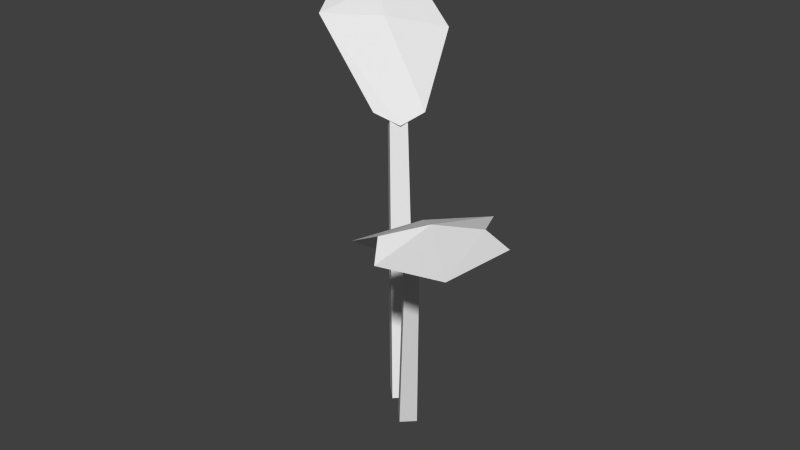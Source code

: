 # Source: rhubarbProduct.blend  (saved by Blender 2.76.0; exported with 4.5.12 LTS)
import bpy
from mathutils import Matrix  # noqa: F401  (used for matrix-valued properties, if any)

bpy.ops.wm.read_factory_settings(use_empty=True)
scene = bpy.context.scene
scene.name = 'Scene'

# ---- collections
col_collection_1 = bpy.data.collections.new('Collection 1'); scene.collection.children.link(col_collection_1)

# ---- world
world_world = bpy.data.worlds.new('World'); scene.world = world_world
world_world.color = (0.05088, 0.05088, 0.05088)
world_world.use_sun_shadow = False
world_world.sun_shadow_jitter_overblur = 0.0
world_world.cycles.sampling_method = 'MANUAL'
world_world.cycles.sample_map_resolution = 256

# ---- meshes
me_cube = bpy.data.meshes.new('Cube')
me_cube.from_pydata([(-0.08715, 0.07804, 0.2284), (-0.1285, 0.1146, 0.2176), (-0.07038, 0.06383, 0.2144), (-0.03225, 0.03341, 0.1608), (-0.1109, 0.06191, 0.2271), (-0.07121, 0.1024, 0.2254), (-0.1382, 0.07179, 0.2229), (-0.08583, 0.1228, 0.2153), (-0.1002, 0.03695, 0.2165), (-0.047, 0.02573, 0.168), (-0.04475, 0.09583, 0.2048), (-0.02492, 0.04784, 0.1672), (-0.03762, 0.04494, 0.162), (-0.0453, 0.03719, 0.1622), (-0.03856, 0.03095, 0.1642), (-0.03087, 0.03869, 0.1639), (-0.06889, 0.05645, 0.1991), (-0.02352, 0.01263, -0.01186), (-0.06196, 0.06332, 0.1989), (-0.01319, 0.02322, -0.01186), (-0.07182, 0.0581, 0.2069), (-0.01294, 0.002295, -0.01186), (-0.06453, 0.065, 0.2061), (-0.002603, 0.01288, -0.01186), (0.001664, -0.009361, -0.00858), (0.04557, -0.04811, 0.1491), (0.00932, -0.00188, -0.00858), (0.05096, -0.04324, 0.1497), (0.009145, -0.01702, -0.00858), (0.04374, -0.04685, 0.1439), (0.0168, -0.009536, -0.00858), (0.04887, -0.042, 0.1441), (0.02167, -0.02851, 0.1186), (0.02737, -0.02304, 0.1188), (0.03214, -0.02767, 0.1174), (0.02645, -0.03314, 0.1172), (0.01522, -0.03693, 0.1209), (0.02589, -0.07526, 0.1469), (0.03555, -0.0175, 0.1217), (0.07696, -0.02355, 0.1574), (0.06154, -0.09856, 0.1552), (0.1085, -0.05487, 0.1619), (0.05278, -0.08571, 0.1628), (0.09019, -0.04924, 0.1643), (0.02276, -0.02471, 0.1163), (0.04958, -0.04706, 0.1556), (0.09919, -0.09227, 0.1573), (0.06798, -0.06358, 0.1655)], [], [(4, 0, 1, 6), (22, 20, 14, 15), (16, 18, 12, 13), (8, 2, 0, 4), (11, 10, 2, 3), (3, 2, 8, 9), (0, 5, 7, 1), (18, 22, 15, 12), (20, 16, 13, 14), (2, 10, 5, 0), (12, 15, 23, 19), (14, 13, 17, 21), (23, 21, 17, 19), (13, 12, 19, 17), (15, 14, 21, 23), (18, 16, 20, 22), (32, 33, 26, 24), (33, 34, 30, 26), (34, 35, 28, 30), (35, 32, 24, 28), (24, 26, 30, 28), (29, 31, 27, 25), (29, 25, 32, 35), (31, 29, 35, 34), (27, 31, 34, 33), (25, 27, 33, 32), (44, 45, 39, 38), (47, 42, 40, 46), (45, 37, 42, 47), (39, 45, 47, 43), (43, 47, 46, 41), (36, 37, 45, 44)])
_uv = me_cube.uv_layers.new(name='UVMap')
_uv.uv.foreach_set('vector', [0.5298, 0.4582, 0.5167, 0.4566, 0.5245, 0.4368, 0.5368, 0.4516, 0.51, 0.4684, 0.5135, 0.4694, 0.5073, 0.4837, 0.5035, 0.4824, 0.5128, 0.572, 0.5094, 0.572, 0.5047, 0.5586, 0.5084, 0.5587, 0.5295, 0.4726, 0.512, 0.468, 0.5167, 0.4566, 0.5298, 0.4582, 0.5025, 0.4813, 0.4952, 0.4605, 0.512, 0.468, 0.5048, 0.4839, 0.5048, 0.5582, 0.512, 0.5778, 0.5295, 0.5787, 0.5085, 0.5607, 0.5167, 0.4566, 0.505, 0.4499, 0.5062, 0.4422, 0.5245, 0.4368, 0.4694, 0.572, 0.4684, 0.5746, 0.4824, 0.5593, 0.4793, 0.5586, 0.4694, 0.5749, 0.4704, 0.572, 0.4805, 0.5587, 0.4837, 0.5594, 0.512, 0.468, 0.4952, 0.4605, 0.505, 0.4499, 0.5167, 0.4566, 0.4793, 0.5586, 0.4824, 0.5593, 0.4954, 0.4957, 0.4903, 0.4957, 0.4837, 0.5594, 0.4805, 0.5587, 0.492, 0.4957, 0.4971, 0.4957, 0.4987, 0.4954, 0.5038, 0.4971, 0.5055, 0.492, 0.5004, 0.4903, 0.5084, 0.5587, 0.5047, 0.5586, 0.5004, 0.4957, 0.5055, 0.4957, 0.5035, 0.5593, 0.5073, 0.5594, 0.5038, 0.4957, 0.4987, 0.4957, 0.5094, 0.572, 0.5128, 0.572, 0.5135, 0.5749, 0.51, 0.5746, 0.5035, 0.5593, 0.5073, 0.5594, 0.5038, 0.4957, 0.4987, 0.4957, 0.4837, 0.5594, 0.4805, 0.5587, 0.492, 0.4957, 0.4971, 0.4957, 0.5084, 0.5587, 0.5047, 0.5586, 0.5004, 0.4957, 0.5055, 0.4957, 0.4793, 0.5586, 0.4824, 0.5593, 0.4954, 0.4957, 0.4903, 0.4957, 0.4987, 0.4954, 0.5038, 0.4971, 0.5055, 0.492, 0.5004, 0.4903, 0.5094, 0.572, 0.5128, 0.572, 0.5135, 0.5749, 0.51, 0.5746, 0.4694, 0.572, 0.4684, 0.5746, 0.4824, 0.5593, 0.4793, 0.5586, 0.5128, 0.572, 0.5094, 0.572, 0.5047, 0.5586, 0.5084, 0.5587, 0.4694, 0.5749, 0.4704, 0.572, 0.4805, 0.5587, 0.4837, 0.5594, 0.51, 0.4684, 0.5135, 0.4694, 0.5073, 0.4837, 0.5035, 0.4824, 0.5048, 0.5582, 0.512, 0.5778, 0.5295, 0.5787, 0.5085, 0.5607, 0.5167, 0.4566, 0.505, 0.4499, 0.5062, 0.4422, 0.5245, 0.4368, 0.512, 0.468, 0.4952, 0.4605, 0.505, 0.4499, 0.5167, 0.4566, 0.5295, 0.4726, 0.512, 0.468, 0.5167, 0.4566, 0.5298, 0.4582, 0.5298, 0.4582, 0.5167, 0.4566, 0.5245, 0.4368, 0.5368, 0.4516, 0.5025, 0.4813, 0.4952, 0.4605, 0.512, 0.468, 0.5048, 0.4839])
me_cube.use_remesh_preserve_volume = False
me_cube.use_remesh_preserve_attributes = False
me_cube.use_mirror_vertex_groups = False
me_cube.update()

# ---- objects
ob_rhubarbproduct = bpy.data.objects.new('rhubarbProduct', me_cube)

# ---- transforms, parenting, visibility, modifiers, constraints
ob_rhubarbproduct.location = (0.0, 0.0, 0.0)
ob_rhubarbproduct.rotation_euler = (4.763e-07, 0.0, 5.957e-07)
ob_rhubarbproduct.lineart.crease_threshold = 0.0

# ---- collection membership
col_collection_1.objects.link(ob_rhubarbproduct)

# ---- scene / render settings (as saved in the file)
scene.frame_start = 1; scene.frame_end = 250; scene.frame_set(1)
scene.render.engine = 'BLENDER_EEVEE_NEXT'
scene.render.resolution_percentage = 50
scene.render.dither_intensity = 0.0
scene.cycles.use_denoising = False
scene.cycles.samples = 10
scene.cycles.sampling_pattern = 'TABULATED_SOBOL'
scene.cycles.light_sampling_threshold = 0.0
scene.cycles.use_adaptive_sampling = False
scene.cycles.use_light_tree = False
scene.cycles.blur_glossy = 0.0
scene.cycles.pixel_filter_type = 'GAUSSIAN'
scene.cycles.sample_clamp_indirect = 0.0
scene.view_settings.view_transform = 'Standard'
bpy.context.view_layer.update()

# ---- added for rendering (the .blend has no active camera and no usable light): camera, sun
cam_auto = bpy.data.cameras.new('AutoCamera')
cam_auto.lens = 50.0
cam_auto.sensor_width = 36.0
cam_auto.clip_end = 1000.0
ob_auto_camera = bpy.data.objects.new('AutoCamera', cam_auto)
scene.collection.objects.link(ob_auto_camera)
ob_auto_camera.location = (0.363949, -0.442399, 0.41129)
ob_auto_camera.rotation_euler = (1.09748, -7.21219e-08, 0.694738)
scene.camera = ob_auto_camera
light_auto_sun = bpy.data.lights.new('AutoSun', 'SUN')
light_auto_sun.energy = 3.0
light_auto_sun.angle = 0.0523599
ob_auto_sun = bpy.data.objects.new('AutoSun', light_auto_sun)
scene.collection.objects.link(ob_auto_sun)
ob_auto_sun.rotation_euler = (0.872665, 0.174533, 0.523599)
bpy.context.view_layer.update()
